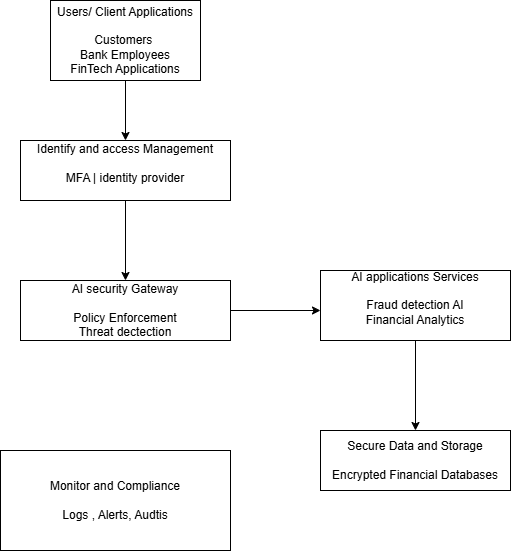

The diagram above was exported from draw.io. Its source (the exported page's mxGraphModel, read from the mxfile embedded in the PNG):
<mxGraphModel dx="1426" dy="743" grid="1" gridSize="10" guides="1" tooltips="1" connect="1" arrows="1" fold="1" page="1" pageScale="1" pageWidth="850" pageHeight="1100" math="0" shadow="0">
  <root>
    <mxCell id="0" />
    <mxCell id="1" parent="0" />
    <mxCell id="EV55IkbmX2Mzp8eupcjC-4" edge="1" parent="1" source="EV55IkbmX2Mzp8eupcjC-2" style="edgeStyle=orthogonalEdgeStyle;rounded=0;orthogonalLoop=1;jettySize=auto;html=1;">
      <mxGeometry relative="1" as="geometry">
        <mxPoint x="175" y="260" as="targetPoint" />
      </mxGeometry>
    </mxCell>
    <mxCell id="EV55IkbmX2Mzp8eupcjC-2" parent="1" style="rounded=0;whiteSpace=wrap;html=1;" value="Users/ Client Applications&lt;div&gt;&lt;br&gt;&lt;/div&gt;&lt;div&gt;Customers&amp;nbsp;&lt;/div&gt;&lt;div&gt;Bank Employees&lt;/div&gt;&lt;div&gt;FinTech Applications&lt;/div&gt;" vertex="1">
      <mxGeometry height="80" width="150" x="100" y="120" as="geometry" />
    </mxCell>
    <mxCell id="EV55IkbmX2Mzp8eupcjC-7" edge="1" parent="1" source="EV55IkbmX2Mzp8eupcjC-5" style="edgeStyle=orthogonalEdgeStyle;rounded=0;orthogonalLoop=1;jettySize=auto;html=1;">
      <mxGeometry relative="1" as="geometry">
        <mxPoint x="175" y="400" as="targetPoint" />
      </mxGeometry>
    </mxCell>
    <mxCell id="EV55IkbmX2Mzp8eupcjC-5" parent="1" style="rounded=0;whiteSpace=wrap;html=1;" value="Identify and access Management&lt;div&gt;&lt;br&gt;&lt;/div&gt;&lt;div&gt;MFA | identity provider&lt;/div&gt;&lt;div&gt;&lt;div&gt;&lt;br&gt;&lt;/div&gt;&lt;/div&gt;" vertex="1">
      <mxGeometry height="60" width="210" x="70" y="260" as="geometry" />
    </mxCell>
    <mxCell id="EV55IkbmX2Mzp8eupcjC-9" edge="1" parent="1" source="EV55IkbmX2Mzp8eupcjC-8" style="edgeStyle=orthogonalEdgeStyle;rounded=0;orthogonalLoop=1;jettySize=auto;html=1;">
      <mxGeometry relative="1" as="geometry">
        <mxPoint x="370" y="430" as="targetPoint" />
      </mxGeometry>
    </mxCell>
    <mxCell id="EV55IkbmX2Mzp8eupcjC-8" parent="1" style="rounded=0;whiteSpace=wrap;html=1;" value="AI security Gateway&lt;div&gt;&lt;br&gt;&lt;div&gt;Policy Enforcement&lt;/div&gt;&lt;/div&gt;&lt;div&gt;Threat dectection&lt;/div&gt;" vertex="1">
      <mxGeometry height="60" width="210" x="70" y="400" as="geometry" />
    </mxCell>
    <mxCell id="EV55IkbmX2Mzp8eupcjC-11" edge="1" parent="1" source="EV55IkbmX2Mzp8eupcjC-10" style="edgeStyle=orthogonalEdgeStyle;rounded=0;orthogonalLoop=1;jettySize=auto;html=1;" target="EV55IkbmX2Mzp8eupcjC-12">
      <mxGeometry relative="1" as="geometry">
        <mxPoint x="465" y="570" as="targetPoint" />
      </mxGeometry>
    </mxCell>
    <mxCell id="EV55IkbmX2Mzp8eupcjC-10" parent="1" style="rounded=0;whiteSpace=wrap;html=1;" value="AI applications Services&lt;div&gt;&lt;br&gt;&lt;/div&gt;&lt;div&gt;Fraud detection AI&lt;/div&gt;&lt;div&gt;Financial Analytics&lt;/div&gt;&lt;div&gt;&lt;br&gt;&lt;/div&gt;" vertex="1">
      <mxGeometry height="70" width="190" x="370" y="390" as="geometry" />
    </mxCell>
    <mxCell id="EV55IkbmX2Mzp8eupcjC-12" parent="1" style="rounded=0;whiteSpace=wrap;html=1;" value="Secure Data and Storage&lt;div&gt;&lt;br&gt;&lt;/div&gt;&lt;div&gt;Encrypted Financial Databases&lt;/div&gt;" vertex="1">
      <mxGeometry height="60" width="190" x="370" y="550" as="geometry" />
    </mxCell>
    <mxCell id="EV55IkbmX2Mzp8eupcjC-13" parent="1" style="rounded=0;whiteSpace=wrap;html=1;" value="Monitor and Compliance&lt;div&gt;&lt;br&gt;&lt;/div&gt;&lt;div&gt;Logs , Alerts, Audtis&lt;/div&gt;" vertex="1">
      <mxGeometry height="100" width="230" x="50" y="570" as="geometry" />
    </mxCell>
  </root>
</mxGraphModel>